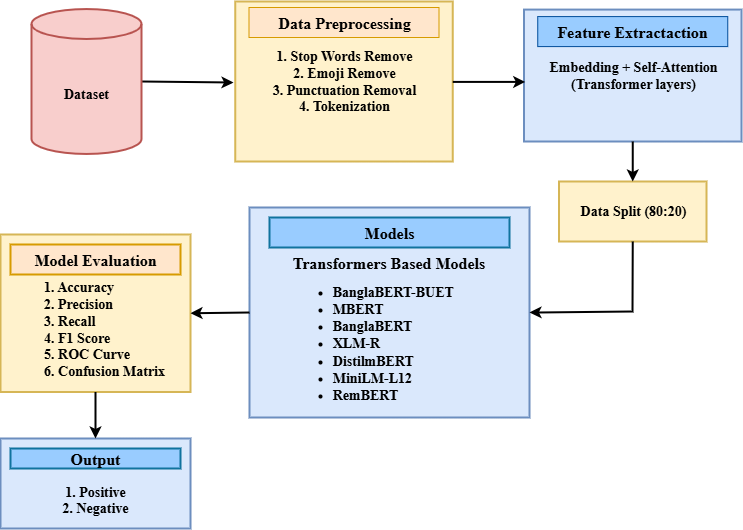

The diagram above was exported from draw.io. Its source (the exported page's mxGraphModel, read from the mxfile embedded in the PNG):
<mxGraphModel dx="2505" dy="914" grid="1" gridSize="10" guides="1" tooltips="1" connect="1" arrows="1" fold="1" page="1" pageScale="1" pageWidth="827" pageHeight="1169" math="0" shadow="0">
  <root>
    <mxCell id="_kzRe4tYMIGT4KPqB8wU-0" />
    <mxCell id="_kzRe4tYMIGT4KPqB8wU-1" parent="_kzRe4tYMIGT4KPqB8wU-0" />
    <mxCell id="GpdE80uLcbiNp7lO0l8T-0" value="&lt;font style=&quot;font-size: 14px;&quot; face=&quot;Times New Roman&quot;&gt;&lt;b&gt;1. Stop Words Remove&lt;/b&gt;&lt;/font&gt;&lt;div&gt;&lt;font style=&quot;font-size: 14px;&quot; face=&quot;Times New Roman&quot;&gt;&lt;b&gt;2. Emoji Remove&lt;/b&gt;&lt;/font&gt;&lt;/div&gt;&lt;div&gt;&lt;font face=&quot;Times New Roman&quot;&gt;&lt;b&gt;&lt;font style=&quot;font-size: 14px;&quot;&gt;3.&lt;font style=&quot;color: light-dark(rgb(0, 0, 0), rgb(255, 255, 255));&quot;&gt;&amp;nbsp;&lt;/font&gt;&lt;/font&gt;&lt;span style=&quot;box-sizing: border-box; font-size: 14px; text-align: left; color: rgb(226, 226, 229);&quot; class=&quot;ng-star-inserted&quot;&gt;&lt;span style=&quot;box-sizing: border-box;&quot; class=&quot;ng-star-inserted&quot;&gt;&lt;font style=&quot;color: light-dark(rgb(0, 0, 0), rgb(255, 255, 255));&quot;&gt;Punctuation Removal&lt;/font&gt;&lt;/span&gt;&lt;/span&gt;&lt;/b&gt;&lt;/font&gt;&lt;/div&gt;&lt;div&gt;&lt;font face=&quot;Times New Roman&quot;&gt;&lt;b&gt;&lt;span style=&quot;box-sizing: border-box; font-size: 14px; text-align: left; color: rgb(226, 226, 229);&quot; class=&quot;ng-star-inserted&quot;&gt;&lt;span style=&quot;box-sizing: border-box;&quot; class=&quot;ng-star-inserted&quot;&gt;&lt;font style=&quot;color: light-dark(rgb(0, 0, 0), rgb(255, 255, 255));&quot;&gt;4. Tokenization&lt;/font&gt;&lt;/span&gt;&lt;/span&gt;&lt;/b&gt;&lt;/font&gt;&lt;/div&gt;" style="rounded=0;whiteSpace=wrap;html=1;fillColor=#fff2cc;strokeColor=#d6b656;strokeWidth=2;" vertex="1" parent="_kzRe4tYMIGT4KPqB8wU-1">
      <mxGeometry x="223.75" y="180" width="217.5" height="160" as="geometry" />
    </mxCell>
    <mxCell id="qWOQKKMrJa27ssP593S4-2" value="&lt;b style=&quot;font-family: &amp;quot;Times New Roman&amp;quot;; font-size: 14px;&quot;&gt;Embedding + Self-Attention (Transformer layers)&lt;/b&gt;" style="rounded=0;whiteSpace=wrap;html=1;fillColor=#dae8fc;strokeColor=#6c8ebf;strokeWidth=2;" vertex="1" parent="_kzRe4tYMIGT4KPqB8wU-1">
      <mxGeometry x="512.5" y="188.09" width="217.5" height="131.91" as="geometry" />
    </mxCell>
    <mxCell id="_kzRe4tYMIGT4KPqB8wU-4" value="" style="endArrow=classic;html=1;rounded=0;exitX=1;exitY=0.5;exitDx=0;exitDy=0;strokeWidth=2;exitPerimeter=0;" edge="1" parent="_kzRe4tYMIGT4KPqB8wU-1" source="_mMfsWQSsXhwQIUA2h3U-1">
      <mxGeometry width="50" height="50" relative="1" as="geometry">
        <mxPoint x="162" y="261" as="sourcePoint" />
        <mxPoint x="222" y="261" as="targetPoint" />
      </mxGeometry>
    </mxCell>
    <mxCell id="_kzRe4tYMIGT4KPqB8wU-6" value="&lt;b&gt;&lt;font style=&quot;font-size: 16px;&quot; face=&quot;Times New Roman&quot;&gt;Data Preprocessing&lt;/font&gt;&lt;/b&gt;" style="rounded=0;whiteSpace=wrap;html=1;fillColor=#ffe6cc;strokeColor=#D79B00;strokeWidth=1;" vertex="1" parent="_kzRe4tYMIGT4KPqB8wU-1">
      <mxGeometry x="237.5" y="186" width="190" height="30" as="geometry" />
    </mxCell>
    <mxCell id="_kzRe4tYMIGT4KPqB8wU-9" value="&lt;font style=&quot;font-size: 16px;&quot; face=&quot;Times New Roman&quot;&gt;&lt;b style=&quot;&quot;&gt;Feature Extractaction&lt;/b&gt;&lt;/font&gt;" style="rounded=0;whiteSpace=wrap;html=1;fillColor=#99CCFF;strokeColor=#004C99;fillStyle=auto;strokeWidth=1;" vertex="1" parent="_kzRe4tYMIGT4KPqB8wU-1">
      <mxGeometry x="526.25" y="195.09" width="190" height="30" as="geometry" />
    </mxCell>
    <mxCell id="_kzRe4tYMIGT4KPqB8wU-11" value="" style="endArrow=classic;html=1;rounded=0;exitX=1;exitY=0.5;exitDx=0;exitDy=0;entryX=0;entryY=0.5;entryDx=0;entryDy=0;strokeWidth=2;" edge="1" parent="_kzRe4tYMIGT4KPqB8wU-1">
      <mxGeometry width="50" height="50" relative="1" as="geometry">
        <mxPoint x="441.25" y="260.41000000000025" as="sourcePoint" />
        <mxPoint x="513.75" y="260.41000000000025" as="targetPoint" />
      </mxGeometry>
    </mxCell>
    <mxCell id="_kzRe4tYMIGT4KPqB8wU-12" value="&lt;font style=&quot;font-size: 14px;&quot; face=&quot;Times New Roman&quot;&gt;&lt;b&gt;Data Split (80:20)&lt;/b&gt;&lt;/font&gt;" style="rounded=0;whiteSpace=wrap;html=1;fillColor=#fff2cc;strokeColor=#d6b656;strokeWidth=2;" vertex="1" parent="_kzRe4tYMIGT4KPqB8wU-1">
      <mxGeometry x="547.5" y="360" width="147.5" height="60" as="geometry" />
    </mxCell>
    <mxCell id="_kzRe4tYMIGT4KPqB8wU-13" value="" style="endArrow=classic;html=1;rounded=0;exitX=0.5;exitY=1;exitDx=0;exitDy=0;entryX=0.5;entryY=0;entryDx=0;entryDy=0;strokeWidth=2;" edge="1" parent="_kzRe4tYMIGT4KPqB8wU-1" source="qWOQKKMrJa27ssP593S4-2" target="_kzRe4tYMIGT4KPqB8wU-12">
      <mxGeometry width="50" height="50" relative="1" as="geometry">
        <mxPoint x="598.75" y="390.0000000000002" as="sourcePoint" />
        <mxPoint x="440" y="470" as="targetPoint" />
      </mxGeometry>
    </mxCell>
    <mxCell id="_kzRe4tYMIGT4KPqB8wU-14" value="&lt;div&gt;&lt;div&gt;&lt;br&gt;&lt;/div&gt;&lt;/div&gt;&lt;div&gt;&lt;br&gt;&lt;/div&gt;" style="rounded=0;whiteSpace=wrap;html=1;strokeWidth=2;fillColor=#dae8fc;strokeColor=#6c8ebf;" vertex="1" parent="_kzRe4tYMIGT4KPqB8wU-1">
      <mxGeometry x="238" y="386" width="280" height="210" as="geometry" />
    </mxCell>
    <mxCell id="_kzRe4tYMIGT4KPqB8wU-15" value="&lt;b&gt;&lt;font face=&quot;Times New Roman&quot; style=&quot;font-size: 16px;&quot;&gt;Models&lt;/font&gt;&lt;/b&gt;" style="rounded=0;whiteSpace=wrap;html=1;strokeWidth=2;fillColor=#99CCFF;strokeColor=#10739e;" vertex="1" parent="_kzRe4tYMIGT4KPqB8wU-1">
      <mxGeometry x="258" y="396" width="240" height="30" as="geometry" />
    </mxCell>
    <mxCell id="_kzRe4tYMIGT4KPqB8wU-16" value="&lt;div&gt;&lt;div style=&quot;text-align: justify;&quot;&gt;&lt;b style=&quot;font-family: &amp;quot;Times New Roman&amp;quot;; background-color: transparent; color: light-dark(rgb(0, 0, 0), rgb(255, 255, 255));&quot;&gt;&lt;font style=&quot;font-size: 16px;&quot;&gt;Transformers Based Models&lt;/font&gt;&lt;/b&gt;&lt;/div&gt;&lt;/div&gt;&lt;div style=&quot;text-align: justify;&quot;&gt;&lt;ul&gt;&lt;li&gt;&lt;font face=&quot;Times New Roman&quot; style=&quot;font-size: 14px;&quot;&gt;&lt;b&gt;BanglaBERT-BUET&lt;/b&gt;&lt;/font&gt;&lt;/li&gt;&lt;li&gt;&lt;font face=&quot;Times New Roman&quot; style=&quot;font-size: 14px;&quot;&gt;&lt;b&gt;MBERT&lt;/b&gt;&lt;/font&gt;&lt;/li&gt;&lt;li&gt;&lt;font face=&quot;Times New Roman&quot; style=&quot;font-size: 14px;&quot;&gt;&lt;b&gt;BanglaBERT&lt;/b&gt;&lt;/font&gt;&lt;/li&gt;&lt;li&gt;&lt;font face=&quot;Times New Roman&quot; style=&quot;font-size: 14px;&quot;&gt;&lt;b&gt;XLM-R&lt;/b&gt;&lt;/font&gt;&lt;/li&gt;&lt;li&gt;&lt;font face=&quot;Times New Roman&quot; style=&quot;color: rgb(0, 0, 0); font-size: 14px;&quot;&gt;&lt;b style=&quot;&quot;&gt;&lt;div style=&quot;line-height: 19px; white-space: pre;&quot;&gt;&lt;div style=&quot;&quot;&gt;&lt;span&gt;DistilmBERT&lt;/span&gt;&lt;/div&gt;&lt;/div&gt;&lt;/b&gt;&lt;/font&gt;&lt;/li&gt;&lt;li&gt;&lt;div&gt;&lt;font face=&quot;Times New Roman&quot; style=&quot;color: rgb(0, 0, 0); font-size: 14px;&quot;&gt;&lt;b&gt;MiniLM-L12&lt;/b&gt;&lt;/font&gt;&lt;/div&gt;&lt;/li&gt;&lt;li&gt;&lt;div&gt;&lt;font face=&quot;Times New Roman&quot; style=&quot;color: rgb(0, 0, 0); font-size: 14px;&quot;&gt;&lt;b&gt;RemBERT&lt;/b&gt;&lt;/font&gt;&lt;/div&gt;&lt;/li&gt;&lt;/ul&gt;&lt;/div&gt;" style="text;html=1;align=center;verticalAlign=middle;whiteSpace=wrap;rounded=0;strokeWidth=2;" vertex="1" parent="_kzRe4tYMIGT4KPqB8wU-1">
      <mxGeometry x="250.5" y="418" width="255" height="190" as="geometry" />
    </mxCell>
    <mxCell id="_kzRe4tYMIGT4KPqB8wU-17" value="" style="endArrow=classic;html=1;rounded=0;strokeWidth=2;exitX=0.5;exitY=1;exitDx=0;exitDy=0;entryX=1;entryY=0.5;entryDx=0;entryDy=0;" edge="1" parent="_kzRe4tYMIGT4KPqB8wU-1" target="_kzRe4tYMIGT4KPqB8wU-14" source="_kzRe4tYMIGT4KPqB8wU-12">
      <mxGeometry width="50" height="50" relative="1" as="geometry">
        <mxPoint x="600" y="560" as="sourcePoint" />
        <mxPoint x="600" y="720" as="targetPoint" />
        <Array as="points">
          <mxPoint x="621" y="490" />
        </Array>
      </mxGeometry>
    </mxCell>
    <mxCell id="_kzRe4tYMIGT4KPqB8wU-20" value="&lt;div style=&quot;text-align: justify;&quot;&gt;&lt;br&gt;&lt;/div&gt;" style="rounded=0;whiteSpace=wrap;html=1;strokeWidth=2;fillColor=#fff2cc;strokeColor=#d6b656;" vertex="1" parent="_kzRe4tYMIGT4KPqB8wU-1">
      <mxGeometry x="-11" y="413" width="190" height="157.5" as="geometry" />
    </mxCell>
    <mxCell id="_kzRe4tYMIGT4KPqB8wU-21" value="&lt;b&gt;&lt;font style=&quot;font-size: 16px;&quot; face=&quot;Times New Roman&quot;&gt;Model Evaluation&lt;/font&gt;&lt;/b&gt;" style="rounded=0;whiteSpace=wrap;html=1;strokeWidth=2;fillColor=#FFE6CC;strokeColor=#D79B00;" vertex="1" parent="_kzRe4tYMIGT4KPqB8wU-1">
      <mxGeometry x="-1" y="423" width="170" height="30" as="geometry" />
    </mxCell>
    <mxCell id="_kzRe4tYMIGT4KPqB8wU-22" value="" style="endArrow=classic;html=1;rounded=0;exitX=0;exitY=0.5;exitDx=0;exitDy=0;entryX=1;entryY=0.5;entryDx=0;entryDy=0;strokeWidth=2;" edge="1" parent="_kzRe4tYMIGT4KPqB8wU-1" source="_kzRe4tYMIGT4KPqB8wU-14" target="_kzRe4tYMIGT4KPqB8wU-20">
      <mxGeometry width="50" height="50" relative="1" as="geometry">
        <mxPoint x="390" y="630" as="sourcePoint" />
        <mxPoint x="440" y="580" as="targetPoint" />
      </mxGeometry>
    </mxCell>
    <mxCell id="_kzRe4tYMIGT4KPqB8wU-24" value="&lt;div&gt;&lt;font style=&quot;font-size: 14px;&quot;&gt;&lt;br&gt;&lt;/font&gt;&lt;/div&gt;&lt;div&gt;&lt;font style=&quot;font-size: 14px;&quot;&gt;&lt;br&gt;&lt;/font&gt;&lt;/div&gt;&lt;div&gt;&lt;font style=&quot;font-size: 14px;&quot; face=&quot;Times New Roman&quot;&gt;&lt;b&gt;1. Positive&lt;/b&gt;&lt;/font&gt;&lt;/div&gt;&lt;div&gt;&lt;font style=&quot;font-size: 14px;&quot; face=&quot;Times New Roman&quot;&gt;&lt;b&gt;2. Negative&lt;/b&gt;&lt;/font&gt;&lt;/div&gt;" style="rounded=0;whiteSpace=wrap;html=1;strokeWidth=2;fillColor=#dae8fc;strokeColor=#6c8ebf;" vertex="1" parent="_kzRe4tYMIGT4KPqB8wU-1">
      <mxGeometry x="-11" y="617" width="190" height="90" as="geometry" />
    </mxCell>
    <mxCell id="_kzRe4tYMIGT4KPqB8wU-25" value="&lt;font style=&quot;font-size: 16px;&quot; face=&quot;Times New Roman&quot;&gt;&lt;b&gt;Output&lt;/b&gt;&lt;/font&gt;" style="rounded=0;whiteSpace=wrap;html=1;strokeWidth=2;fillColor=#99CCFF;strokeColor=#10739E;" vertex="1" parent="_kzRe4tYMIGT4KPqB8wU-1">
      <mxGeometry x="-1" y="627" width="170" height="20" as="geometry" />
    </mxCell>
    <mxCell id="_kzRe4tYMIGT4KPqB8wU-26" value="" style="endArrow=classic;html=1;rounded=0;exitX=0.5;exitY=1;exitDx=0;exitDy=0;entryX=0.5;entryY=0;entryDx=0;entryDy=0;strokeWidth=2;" edge="1" parent="_kzRe4tYMIGT4KPqB8wU-1" source="_kzRe4tYMIGT4KPqB8wU-20" target="_kzRe4tYMIGT4KPqB8wU-24">
      <mxGeometry width="50" height="50" relative="1" as="geometry">
        <mxPoint x="390" y="830" as="sourcePoint" />
        <mxPoint x="440" y="780" as="targetPoint" />
      </mxGeometry>
    </mxCell>
    <mxCell id="qWOQKKMrJa27ssP593S4-1" value="&lt;div style=&quot;text-align: justify;&quot;&gt;&lt;span style=&quot;background-color: transparent; color: light-dark(rgb(0, 0, 0), rgb(255, 255, 255));&quot;&gt;&lt;font style=&quot;font-size: 14px;&quot; face=&quot;Times New Roman&quot;&gt;&lt;b&gt;1. Accuracy&lt;/b&gt;&lt;/font&gt;&lt;/span&gt;&lt;/div&gt;&lt;div style=&quot;text-align: justify;&quot;&gt;&lt;font style=&quot;font-size: 14px;&quot; face=&quot;Times New Roman&quot;&gt;&lt;b&gt;2. Precision&lt;/b&gt;&lt;/font&gt;&lt;/div&gt;&lt;div style=&quot;text-align: justify;&quot;&gt;&lt;font style=&quot;font-size: 14px;&quot; face=&quot;Times New Roman&quot;&gt;&lt;b&gt;3. Recall&lt;/b&gt;&lt;/font&gt;&lt;/div&gt;&lt;div style=&quot;text-align: justify;&quot;&gt;&lt;font style=&quot;font-size: 14px;&quot; face=&quot;Times New Roman&quot;&gt;&lt;b&gt;4. F1 Score&lt;/b&gt;&lt;/font&gt;&lt;/div&gt;&lt;div style=&quot;text-align: justify;&quot;&gt;&lt;font style=&quot;font-size: 14px;&quot; face=&quot;Times New Roman&quot;&gt;&lt;b&gt;5. ROC Curve&lt;/b&gt;&lt;/font&gt;&lt;/div&gt;&lt;div style=&quot;text-align: justify;&quot;&gt;&lt;font style=&quot;font-size: 14px;&quot; face=&quot;Times New Roman&quot;&gt;&lt;b&gt;6. Confusion Matrix&lt;/b&gt;&lt;/font&gt;&lt;/div&gt;" style="text;html=1;align=center;verticalAlign=middle;whiteSpace=wrap;rounded=0;" vertex="1" parent="_kzRe4tYMIGT4KPqB8wU-1">
      <mxGeometry x="29" y="493" width="127.5" height="30" as="geometry" />
    </mxCell>
    <mxCell id="_mMfsWQSsXhwQIUA2h3U-1" value="&lt;font face=&quot;Times New Roman&quot; style=&quot;font-size: 14px;&quot;&gt;&lt;b&gt;Dataset&lt;/b&gt;&lt;/font&gt;" style="shape=cylinder3;whiteSpace=wrap;html=1;boundedLbl=1;backgroundOutline=1;size=15;fillColor=#f8cecc;strokeColor=#b85450;strokeWidth=2;" vertex="1" parent="_kzRe4tYMIGT4KPqB8wU-1">
      <mxGeometry x="20" y="187.55" width="110" height="144.91" as="geometry" />
    </mxCell>
  </root>
</mxGraphModel>